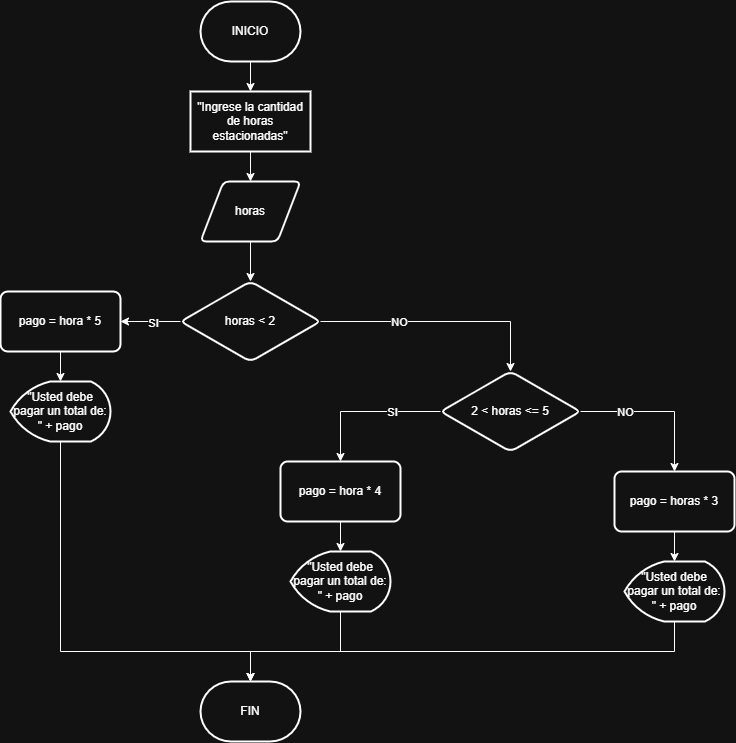

The diagram above was exported from draw.io. Its source (the exported page's mxGraphModel, read from the mxfile embedded in the PNG):
<mxGraphModel dx="1662" dy="903" grid="1" gridSize="10" guides="1" tooltips="1" connect="1" arrows="1" fold="1" page="1" pageScale="1" pageWidth="850" pageHeight="1100" math="0" shadow="0">
  <root>
    <mxCell id="0" />
    <mxCell id="1" parent="0" />
    <mxCell id="uR0V7cWz3V3LfepfZydT-2" edge="1" parent="1" source="h4wC_uXz21BE7RHpMmE--1" style="edgeStyle=orthogonalEdgeStyle;rounded=0;orthogonalLoop=1;jettySize=auto;html=1;" target="uR0V7cWz3V3LfepfZydT-1" value="">
      <mxGeometry relative="1" as="geometry" />
    </mxCell>
    <mxCell id="h4wC_uXz21BE7RHpMmE--1" parent="1" style="strokeWidth=2;html=1;shape=mxgraph.flowchart.terminator;whiteSpace=wrap;" value="INICIO" vertex="1">
      <mxGeometry height="60" width="100" x="258" y="150" as="geometry" />
    </mxCell>
    <mxCell id="uR0V7cWz3V3LfepfZydT-4" edge="1" parent="1" source="uR0V7cWz3V3LfepfZydT-1" style="edgeStyle=orthogonalEdgeStyle;rounded=0;orthogonalLoop=1;jettySize=auto;html=1;entryX=0.5;entryY=0;entryDx=0;entryDy=0;" target="uR0V7cWz3V3LfepfZydT-3">
      <mxGeometry relative="1" as="geometry" />
    </mxCell>
    <mxCell id="uR0V7cWz3V3LfepfZydT-1" parent="1" style="whiteSpace=wrap;html=1;strokeWidth=2;" value="&quot;Ingrese la cantidad de horas estacionadas&quot;" vertex="1">
      <mxGeometry height="60" width="120" x="248" y="240" as="geometry" />
    </mxCell>
    <mxCell id="uR0V7cWz3V3LfepfZydT-6" edge="1" parent="1" source="uR0V7cWz3V3LfepfZydT-3" style="edgeStyle=orthogonalEdgeStyle;rounded=0;orthogonalLoop=1;jettySize=auto;html=1;" target="uR0V7cWz3V3LfepfZydT-5" value="">
      <mxGeometry relative="1" as="geometry" />
    </mxCell>
    <mxCell id="uR0V7cWz3V3LfepfZydT-3" parent="1" style="shape=parallelogram;html=1;strokeWidth=2;perimeter=parallelogramPerimeter;whiteSpace=wrap;rounded=1;arcSize=12;size=0.23;" value="horas" vertex="1">
      <mxGeometry height="60" width="100" x="258" y="330" as="geometry" />
    </mxCell>
    <mxCell id="uR0V7cWz3V3LfepfZydT-16" edge="1" parent="1" source="uR0V7cWz3V3LfepfZydT-5" style="edgeStyle=orthogonalEdgeStyle;rounded=0;orthogonalLoop=1;jettySize=auto;html=1;" target="uR0V7cWz3V3LfepfZydT-15">
      <mxGeometry relative="1" as="geometry" />
    </mxCell>
    <mxCell id="uR0V7cWz3V3LfepfZydT-19" connectable="0" parent="uR0V7cWz3V3LfepfZydT-16" style="edgeLabel;html=1;align=center;verticalAlign=middle;resizable=0;points=[];" value="NO" vertex="1">
      <mxGeometry relative="1" x="-0.1798" y="1" as="geometry">
        <mxPoint x="-20" y="1" as="offset" />
      </mxGeometry>
    </mxCell>
    <mxCell id="uR0V7cWz3V3LfepfZydT-17" edge="1" parent="1" source="uR0V7cWz3V3LfepfZydT-5" style="edgeStyle=orthogonalEdgeStyle;rounded=0;orthogonalLoop=1;jettySize=auto;html=1;entryX=1;entryY=0.5;entryDx=0;entryDy=0;" target="uR0V7cWz3V3LfepfZydT-9">
      <mxGeometry relative="1" as="geometry" />
    </mxCell>
    <mxCell id="uR0V7cWz3V3LfepfZydT-18" connectable="0" parent="uR0V7cWz3V3LfepfZydT-17" style="edgeLabel;html=1;align=center;verticalAlign=middle;resizable=0;points=[];" value="SI" vertex="1">
      <mxGeometry relative="1" x="-0.0548" y="1" as="geometry">
        <mxPoint as="offset" />
      </mxGeometry>
    </mxCell>
    <mxCell id="uR0V7cWz3V3LfepfZydT-5" parent="1" style="rhombus;whiteSpace=wrap;html=1;strokeWidth=2;rounded=1;arcSize=12;" value="&lt;div style=&quot;text-align: start;&quot;&gt;&lt;span style=&quot;background-color: transparent; color: light-dark(rgb(0, 0, 0), rgb(255, 255, 255));&quot;&gt;horas&amp;nbsp;&lt;/span&gt;&lt;span style=&quot;font-family: &amp;quot;Google Sans Text&amp;quot;, sans-serif; background-color: transparent; color: light-dark(rgb(0, 0, 0), rgb(255, 255, 255)); text-align: center;&quot;&gt;&amp;lt;&lt;/span&gt;&lt;span style=&quot;background-color: transparent; color: light-dark(rgb(0, 0, 0), rgb(255, 255, 255));&quot;&gt;&amp;nbsp;2&lt;/span&gt;&lt;/div&gt;" vertex="1">
      <mxGeometry height="80" width="140" x="238" y="430" as="geometry" />
    </mxCell>
    <mxCell id="uR0V7cWz3V3LfepfZydT-9" parent="1" style="whiteSpace=wrap;html=1;strokeWidth=2;rounded=1;arcSize=12;" value="pago = hora * 5" vertex="1">
      <mxGeometry height="60" width="120" x="58" y="440" as="geometry" />
    </mxCell>
    <mxCell id="uR0V7cWz3V3LfepfZydT-36" edge="1" parent="1" source="uR0V7cWz3V3LfepfZydT-11" style="edgeStyle=orthogonalEdgeStyle;rounded=0;orthogonalLoop=1;jettySize=auto;html=1;">
      <mxGeometry relative="1" as="geometry">
        <Array as="points">
          <mxPoint x="118" y="800" />
          <mxPoint x="308" y="800" />
        </Array>
        <mxPoint x="308" y="830" as="targetPoint" />
      </mxGeometry>
    </mxCell>
    <mxCell id="uR0V7cWz3V3LfepfZydT-11" parent="1" style="strokeWidth=2;html=1;shape=mxgraph.flowchart.display;whiteSpace=wrap;" value="&quot;Usted debe pagar un total de: &quot; + pago" vertex="1">
      <mxGeometry height="60" width="100" x="68" y="530" as="geometry" />
    </mxCell>
    <mxCell id="uR0V7cWz3V3LfepfZydT-12" edge="1" parent="1" source="uR0V7cWz3V3LfepfZydT-9" style="edgeStyle=orthogonalEdgeStyle;rounded=0;orthogonalLoop=1;jettySize=auto;html=1;entryX=0.5;entryY=0;entryDx=0;entryDy=0;entryPerimeter=0;" target="uR0V7cWz3V3LfepfZydT-11">
      <mxGeometry relative="1" as="geometry" />
    </mxCell>
    <mxCell id="uR0V7cWz3V3LfepfZydT-21" edge="1" parent="1" source="uR0V7cWz3V3LfepfZydT-15" style="edgeStyle=orthogonalEdgeStyle;rounded=0;orthogonalLoop=1;jettySize=auto;html=1;" target="uR0V7cWz3V3LfepfZydT-20" value="">
      <mxGeometry relative="1" as="geometry" />
    </mxCell>
    <mxCell id="uR0V7cWz3V3LfepfZydT-22" connectable="0" parent="uR0V7cWz3V3LfepfZydT-21" style="edgeLabel;html=1;align=center;verticalAlign=middle;resizable=0;points=[];" value="SI" vertex="1">
      <mxGeometry relative="1" x="-0.1899" as="geometry">
        <mxPoint x="11" as="offset" />
      </mxGeometry>
    </mxCell>
    <mxCell id="uR0V7cWz3V3LfepfZydT-24" edge="1" parent="1" source="uR0V7cWz3V3LfepfZydT-15" style="edgeStyle=orthogonalEdgeStyle;rounded=0;orthogonalLoop=1;jettySize=auto;html=1;" target="uR0V7cWz3V3LfepfZydT-23" value="">
      <mxGeometry relative="1" as="geometry" />
    </mxCell>
    <mxCell id="uR0V7cWz3V3LfepfZydT-25" connectable="0" parent="uR0V7cWz3V3LfepfZydT-24" style="edgeLabel;html=1;align=center;verticalAlign=middle;resizable=0;points=[];" value="NO" vertex="1">
      <mxGeometry relative="1" x="-0.1172" as="geometry">
        <mxPoint x="-24" as="offset" />
      </mxGeometry>
    </mxCell>
    <mxCell id="uR0V7cWz3V3LfepfZydT-15" parent="1" style="rhombus;whiteSpace=wrap;html=1;strokeWidth=2;rounded=1;arcSize=12;" value="&lt;div style=&quot;text-align: start;&quot;&gt;2&amp;nbsp;&lt;span style=&quot;font-family: &amp;quot;Google Sans Text&amp;quot;, sans-serif; background-color: transparent; color: light-dark(rgb(0, 0, 0), rgb(255, 255, 255)); text-align: center;&quot;&gt;&amp;lt; horas&amp;nbsp;&lt;/span&gt;&lt;span style=&quot;font-family: &amp;quot;Google Sans Text&amp;quot;, sans-serif; background-color: transparent; color: light-dark(rgb(0, 0, 0), rgb(255, 255, 255)); text-align: center;&quot;&gt;&amp;lt;= 5&lt;/span&gt;&lt;/div&gt;" vertex="1">
      <mxGeometry height="80" width="140" x="498" y="520" as="geometry" />
    </mxCell>
    <mxCell id="uR0V7cWz3V3LfepfZydT-20" parent="1" style="whiteSpace=wrap;html=1;strokeWidth=2;rounded=1;arcSize=12;" value="pago = hora * 4" vertex="1">
      <mxGeometry height="60" width="120" x="338" y="610" as="geometry" />
    </mxCell>
    <mxCell id="uR0V7cWz3V3LfepfZydT-23" parent="1" style="whiteSpace=wrap;html=1;strokeWidth=2;rounded=1;arcSize=12;" value="pago = horas * 3" vertex="1">
      <mxGeometry height="60" width="120" x="672" y="620" as="geometry" />
    </mxCell>
    <mxCell id="uR0V7cWz3V3LfepfZydT-26" parent="1" style="strokeWidth=2;html=1;shape=mxgraph.flowchart.display;whiteSpace=wrap;" value="&quot;Usted debe pagar un total de: &quot; + pago" vertex="1">
      <mxGeometry height="60" width="100" x="348" y="700" as="geometry" />
    </mxCell>
    <mxCell id="uR0V7cWz3V3LfepfZydT-27" edge="1" parent="1" source="uR0V7cWz3V3LfepfZydT-20" style="edgeStyle=orthogonalEdgeStyle;rounded=0;orthogonalLoop=1;jettySize=auto;html=1;entryX=0.5;entryY=0;entryDx=0;entryDy=0;entryPerimeter=0;" target="uR0V7cWz3V3LfepfZydT-26">
      <mxGeometry relative="1" as="geometry" />
    </mxCell>
    <mxCell id="uR0V7cWz3V3LfepfZydT-35" edge="1" parent="1" source="uR0V7cWz3V3LfepfZydT-28" style="edgeStyle=orthogonalEdgeStyle;rounded=0;orthogonalLoop=1;jettySize=auto;html=1;">
      <mxGeometry relative="1" as="geometry">
        <Array as="points">
          <mxPoint x="732" y="800" />
          <mxPoint x="308" y="800" />
        </Array>
        <mxPoint x="308" y="830" as="targetPoint" />
      </mxGeometry>
    </mxCell>
    <mxCell id="uR0V7cWz3V3LfepfZydT-28" parent="1" style="strokeWidth=2;html=1;shape=mxgraph.flowchart.display;whiteSpace=wrap;" value="&quot;Usted debe pagar un total de: &quot; + pago" vertex="1">
      <mxGeometry height="60" width="100" x="682" y="710" as="geometry" />
    </mxCell>
    <mxCell id="uR0V7cWz3V3LfepfZydT-29" edge="1" parent="1" source="uR0V7cWz3V3LfepfZydT-23" style="edgeStyle=orthogonalEdgeStyle;rounded=0;orthogonalLoop=1;jettySize=auto;html=1;entryX=0.5;entryY=0;entryDx=0;entryDy=0;entryPerimeter=0;" target="uR0V7cWz3V3LfepfZydT-28">
      <mxGeometry relative="1" as="geometry" />
    </mxCell>
    <mxCell id="uR0V7cWz3V3LfepfZydT-30" parent="1" style="strokeWidth=2;html=1;shape=mxgraph.flowchart.terminator;whiteSpace=wrap;" value="FIN" vertex="1">
      <mxGeometry height="60" width="100" x="258" y="830" as="geometry" />
    </mxCell>
    <mxCell id="uR0V7cWz3V3LfepfZydT-34" edge="1" parent="1" source="uR0V7cWz3V3LfepfZydT-26" style="edgeStyle=orthogonalEdgeStyle;rounded=0;orthogonalLoop=1;jettySize=auto;html=1;entryX=0.5;entryY=0;entryDx=0;entryDy=0;entryPerimeter=0;" target="uR0V7cWz3V3LfepfZydT-30">
      <mxGeometry relative="1" as="geometry">
        <Array as="points">
          <mxPoint x="398" y="800" />
          <mxPoint x="308" y="800" />
        </Array>
      </mxGeometry>
    </mxCell>
  </root>
</mxGraphModel>